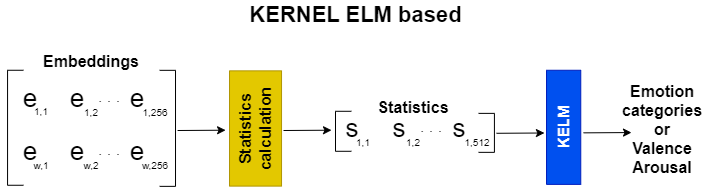

The diagram above was exported from draw.io. Its source (the exported page's mxGraphModel, read from the mxfile embedded in the PNG):
<mxGraphModel dx="1036" dy="614" grid="1" gridSize="10" guides="1" tooltips="1" connect="1" arrows="1" fold="1" page="1" pageScale="1" pageWidth="850" pageHeight="1100" math="0" shadow="0">
  <root>
    <mxCell id="0" />
    <mxCell id="1" parent="0" />
    <mxCell id="jDfWfNAN--rUKfvom1C9-96" value="e" style="text;html=1;strokeColor=none;fillColor=none;align=center;verticalAlign=middle;whiteSpace=wrap;rounded=0;fontSize=26;" parent="1" vertex="1">
      <mxGeometry x="15.059999999999945" y="132.72" width="60" height="30" as="geometry" />
    </mxCell>
    <mxCell id="jDfWfNAN--rUKfvom1C9-18" value="" style="endArrow=classic;html=1;rounded=0;" parent="1" edge="1">
      <mxGeometry width="50" height="50" relative="1" as="geometry">
        <mxPoint x="192.08" y="179.99999999999994" as="sourcePoint" />
        <mxPoint x="240.08" y="179.7" as="targetPoint" />
      </mxGeometry>
    </mxCell>
    <mxCell id="jDfWfNAN--rUKfvom1C9-19" value="" style="shape=partialRectangle;whiteSpace=wrap;html=1;bottom=1;right=1;left=1;top=0;fillColor=none;routingCenterX=-0.5;fontSize=15;rotation=90;" parent="1" vertex="1">
      <mxGeometry x="-27.5" y="169.33" width="115" height="15.87" as="geometry" />
    </mxCell>
    <mxCell id="jDfWfNAN--rUKfvom1C9-20" value="" style="shape=partialRectangle;whiteSpace=wrap;html=1;bottom=1;right=1;left=1;top=0;fillColor=none;routingCenterX=-0.5;fontSize=15;rotation=-90;" parent="1" vertex="1">
      <mxGeometry x="124.05" y="169.91" width="116.03" height="15.87" as="geometry" />
    </mxCell>
    <mxCell id="jDfWfNAN--rUKfvom1C9-23" value="e" style="text;html=1;strokeColor=none;fillColor=none;align=center;verticalAlign=middle;whiteSpace=wrap;rounded=0;fontSize=26;" parent="1" vertex="1">
      <mxGeometry x="122.05999999999995" y="132.75" width="60" height="30" as="geometry" />
    </mxCell>
    <mxCell id="jDfWfNAN--rUKfvom1C9-24" value="1,1" style="text;html=1;strokeColor=none;fillColor=none;align=center;verticalAlign=middle;whiteSpace=wrap;rounded=0;fontSize=10;" parent="1" vertex="1">
      <mxGeometry x="40.059999999999945" y="150.89" width="32.06" height="20" as="geometry" />
    </mxCell>
    <mxCell id="jDfWfNAN--rUKfvom1C9-25" value="1,2" style="text;html=1;strokeColor=none;fillColor=none;align=center;verticalAlign=middle;whiteSpace=wrap;rounded=0;fontSize=10;" parent="1" vertex="1">
      <mxGeometry x="90" y="151.89" width="32.06" height="20" as="geometry" />
    </mxCell>
    <mxCell id="jDfWfNAN--rUKfvom1C9-26" value="1,256" style="text;html=1;strokeColor=none;fillColor=none;align=center;verticalAlign=middle;whiteSpace=wrap;rounded=0;fontSize=10;" parent="1" vertex="1">
      <mxGeometry x="154" y="151.89" width="32.06" height="20" as="geometry" />
    </mxCell>
    <mxCell id="jDfWfNAN--rUKfvom1C9-27" value=". . ." style="text;html=1;strokeColor=none;fillColor=none;align=center;verticalAlign=middle;whiteSpace=wrap;rounded=0;fontSize=16;" parent="1" vertex="1">
      <mxGeometry x="108.05999999999995" y="135.75" width="32.06" height="20" as="geometry" />
    </mxCell>
    <mxCell id="jDfWfNAN--rUKfvom1C9-28" value="e" style="text;html=1;strokeColor=none;fillColor=none;align=center;verticalAlign=middle;whiteSpace=wrap;rounded=0;fontSize=26;" parent="1" vertex="1">
      <mxGeometry x="15.059999999999945" y="185.7" width="60" height="30" as="geometry" />
    </mxCell>
    <mxCell id="jDfWfNAN--rUKfvom1C9-29" value="e" style="text;html=1;strokeColor=none;fillColor=none;align=center;verticalAlign=middle;whiteSpace=wrap;rounded=0;fontSize=26;" parent="1" vertex="1">
      <mxGeometry x="62.059999999999945" y="185.7" width="60" height="30" as="geometry" />
    </mxCell>
    <mxCell id="jDfWfNAN--rUKfvom1C9-30" value="e" style="text;html=1;strokeColor=none;fillColor=none;align=center;verticalAlign=middle;whiteSpace=wrap;rounded=0;fontSize=26;" parent="1" vertex="1">
      <mxGeometry x="122.05999999999995" y="185.7" width="60" height="30" as="geometry" />
    </mxCell>
    <mxCell id="jDfWfNAN--rUKfvom1C9-31" value="w,1" style="text;html=1;strokeColor=none;fillColor=none;align=center;verticalAlign=middle;whiteSpace=wrap;rounded=0;fontSize=10;" parent="1" vertex="1">
      <mxGeometry x="40.059999999999945" y="204.83999999999997" width="32.06" height="20" as="geometry" />
    </mxCell>
    <mxCell id="jDfWfNAN--rUKfvom1C9-32" value="w,2" style="text;html=1;strokeColor=none;fillColor=none;align=center;verticalAlign=middle;whiteSpace=wrap;rounded=0;fontSize=10;" parent="1" vertex="1">
      <mxGeometry x="90" y="204.83999999999997" width="32.06" height="20" as="geometry" />
    </mxCell>
    <mxCell id="jDfWfNAN--rUKfvom1C9-33" value="w,256" style="text;html=1;strokeColor=none;fillColor=none;align=center;verticalAlign=middle;whiteSpace=wrap;rounded=0;fontSize=10;" parent="1" vertex="1">
      <mxGeometry x="154" y="204.83999999999997" width="32.06" height="20" as="geometry" />
    </mxCell>
    <mxCell id="jDfWfNAN--rUKfvom1C9-34" value=". . ." style="text;html=1;strokeColor=none;fillColor=none;align=center;verticalAlign=middle;whiteSpace=wrap;rounded=0;fontSize=16;" parent="1" vertex="1">
      <mxGeometry x="108.05999999999995" y="188.7" width="32.06" height="20" as="geometry" />
    </mxCell>
    <mxCell id="jDfWfNAN--rUKfvom1C9-35" value="&lt;b&gt;Embeddings&lt;/b&gt;" style="text;html=1;strokeColor=none;fillColor=none;align=center;verticalAlign=middle;whiteSpace=wrap;rounded=0;fontSize=16;" parent="1" vertex="1">
      <mxGeometry x="34.02999999999997" y="95.72" width="144" height="30" as="geometry" />
    </mxCell>
    <mxCell id="jDfWfNAN--rUKfvom1C9-36" value="&lt;span style=&quot;font-size: 16px;&quot;&gt;Statistics calculation&lt;/span&gt;" style="rounded=0;whiteSpace=wrap;html=1;fontSize=15;fillColor=#e3c800;fontStyle=1;rotation=-90;fontColor=#000000;strokeColor=#B09500;" parent="1" vertex="1">
      <mxGeometry x="212.4" y="151.96" width="115.25" height="52.03" as="geometry" />
    </mxCell>
    <mxCell id="jDfWfNAN--rUKfvom1C9-55" value="" style="group" parent="1" vertex="1" connectable="0">
      <mxGeometry x="336.99999999999994" y="119.64" width="171.93000000000018" height="60.059999999999974" as="geometry" />
    </mxCell>
    <mxCell id="jDfWfNAN--rUKfvom1C9-37" value="" style="shape=partialRectangle;whiteSpace=wrap;html=1;bottom=1;right=1;left=1;top=0;fillColor=none;routingCenterX=-0.5;fontSize=15;rotation=90;" parent="jDfWfNAN--rUKfvom1C9-55" vertex="1">
      <mxGeometry x="0.9400000000000546" y="53.22" width="40" height="15.87" as="geometry" />
    </mxCell>
    <mxCell id="jDfWfNAN--rUKfvom1C9-38" value="" style="shape=partialRectangle;whiteSpace=wrap;html=1;bottom=1;right=1;left=1;top=0;fillColor=none;routingCenterX=-0.5;fontSize=15;rotation=-90;" parent="jDfWfNAN--rUKfvom1C9-55" vertex="1">
      <mxGeometry x="144.5100000000001" y="54.78999999999999" width="38.97" height="15.87" as="geometry" />
    </mxCell>
    <mxCell id="jDfWfNAN--rUKfvom1C9-39" value="s" style="text;html=1;strokeColor=none;fillColor=none;align=center;verticalAlign=middle;whiteSpace=wrap;rounded=0;fontSize=26;" parent="jDfWfNAN--rUKfvom1C9-55" vertex="1">
      <mxGeometry y="43.139999999999986" width="60" height="30" as="geometry" />
    </mxCell>
    <mxCell id="jDfWfNAN--rUKfvom1C9-40" value="s" style="text;html=1;strokeColor=none;fillColor=none;align=center;verticalAlign=middle;whiteSpace=wrap;rounded=0;fontSize=26;" parent="jDfWfNAN--rUKfvom1C9-55" vertex="1">
      <mxGeometry x="47" y="43.139999999999986" width="60" height="30" as="geometry" />
    </mxCell>
    <mxCell id="jDfWfNAN--rUKfvom1C9-41" value="s" style="text;html=1;strokeColor=none;fillColor=none;align=center;verticalAlign=middle;whiteSpace=wrap;rounded=0;fontSize=26;" parent="jDfWfNAN--rUKfvom1C9-55" vertex="1">
      <mxGeometry x="107" y="43.139999999999986" width="60" height="30" as="geometry" />
    </mxCell>
    <mxCell id="jDfWfNAN--rUKfvom1C9-42" value="1,1" style="text;html=1;strokeColor=none;fillColor=none;align=center;verticalAlign=middle;whiteSpace=wrap;rounded=0;fontSize=10;" parent="jDfWfNAN--rUKfvom1C9-55" vertex="1">
      <mxGeometry x="25" y="62.27999999999997" width="32.06" height="20" as="geometry" />
    </mxCell>
    <mxCell id="jDfWfNAN--rUKfvom1C9-43" value="1,2" style="text;html=1;strokeColor=none;fillColor=none;align=center;verticalAlign=middle;whiteSpace=wrap;rounded=0;fontSize=10;" parent="jDfWfNAN--rUKfvom1C9-55" vertex="1">
      <mxGeometry x="74.94000000000005" y="62.27999999999997" width="32.06" height="20" as="geometry" />
    </mxCell>
    <mxCell id="jDfWfNAN--rUKfvom1C9-44" value="1,512" style="text;html=1;strokeColor=none;fillColor=none;align=center;verticalAlign=middle;whiteSpace=wrap;rounded=0;fontSize=10;" parent="jDfWfNAN--rUKfvom1C9-55" vertex="1">
      <mxGeometry x="138.94000000000005" y="62.27999999999997" width="32.06" height="20" as="geometry" />
    </mxCell>
    <mxCell id="jDfWfNAN--rUKfvom1C9-45" value=". . ." style="text;html=1;strokeColor=none;fillColor=none;align=center;verticalAlign=middle;whiteSpace=wrap;rounded=0;fontSize=16;" parent="jDfWfNAN--rUKfvom1C9-55" vertex="1">
      <mxGeometry x="93" y="46.139999999999986" width="32.06" height="20" as="geometry" />
    </mxCell>
    <mxCell id="jDfWfNAN--rUKfvom1C9-53" value="&lt;b&gt;Statistics&lt;/b&gt;" style="text;html=1;strokeColor=none;fillColor=none;align=center;verticalAlign=middle;whiteSpace=wrap;rounded=0;fontSize=16;" parent="jDfWfNAN--rUKfvom1C9-55" vertex="1">
      <mxGeometry x="18.970000000000027" y="22.22" width="144" height="30" as="geometry" />
    </mxCell>
    <mxCell id="jDfWfNAN--rUKfvom1C9-56" value="" style="endArrow=classic;html=1;rounded=0;" parent="1" edge="1">
      <mxGeometry width="50" height="50" relative="1" as="geometry">
        <mxPoint x="297.99999999999994" y="179.99999999999997" as="sourcePoint" />
        <mxPoint x="345.99999999999994" y="179.70000000000002" as="targetPoint" />
      </mxGeometry>
    </mxCell>
    <mxCell id="jDfWfNAN--rUKfvom1C9-57" value="" style="endArrow=classic;html=1;rounded=0;" parent="1" edge="1">
      <mxGeometry width="50" height="50" relative="1" as="geometry">
        <mxPoint x="510.93000000000006" y="182.78999999999994" as="sourcePoint" />
        <mxPoint x="558.9300000000001" y="182.48999999999998" as="targetPoint" />
      </mxGeometry>
    </mxCell>
    <mxCell id="jDfWfNAN--rUKfvom1C9-58" value="KELM" style="rounded=0;whiteSpace=wrap;html=1;fontSize=15;fillColor=#0050ef;fontStyle=1;rotation=-90;fontColor=#ffffff;strokeColor=#001DBC;" parent="1" vertex="1">
      <mxGeometry x="521.07" y="159.69" width="114.13" height="34.25" as="geometry" />
    </mxCell>
    <mxCell id="jDfWfNAN--rUKfvom1C9-59" value="" style="endArrow=classic;html=1;rounded=0;" parent="1" edge="1">
      <mxGeometry width="50" height="50" relative="1" as="geometry">
        <mxPoint x="598" y="182.34999999999994" as="sourcePoint" />
        <mxPoint x="646" y="182.04999999999993" as="targetPoint" />
      </mxGeometry>
    </mxCell>
    <mxCell id="jDfWfNAN--rUKfvom1C9-60" value="&lt;font style=&quot;font-size: 16px;&quot;&gt;&lt;b&gt;Emotion categories&lt;br&gt;or&lt;br&gt;Valence&lt;br&gt;Arousal&lt;/b&gt;&lt;/font&gt;" style="text;html=1;strokeColor=none;fillColor=none;align=center;verticalAlign=middle;whiteSpace=wrap;rounded=0;" parent="1" vertex="1">
      <mxGeometry x="647" y="163.94" width="60" height="30" as="geometry" />
    </mxCell>
    <mxCell id="jDfWfNAN--rUKfvom1C9-98" value="e" style="text;html=1;strokeColor=none;fillColor=none;align=center;verticalAlign=middle;whiteSpace=wrap;rounded=0;fontSize=26;" parent="1" vertex="1">
      <mxGeometry x="62.059999999999945" y="132.72" width="60" height="30" as="geometry" />
    </mxCell>
    <mxCell id="jDfWfNAN--rUKfvom1C9-198" value="&lt;b&gt;&lt;font style=&quot;font-size: 22px;&quot;&gt;KERNEL ELM based&lt;/font&gt;&lt;/b&gt;" style="text;html=1;strokeColor=none;fillColor=none;align=center;verticalAlign=middle;whiteSpace=wrap;rounded=0;fontSize=16;" parent="1" vertex="1">
      <mxGeometry x="250" y="50" width="241.07" height="30" as="geometry" />
    </mxCell>
  </root>
</mxGraphModel>